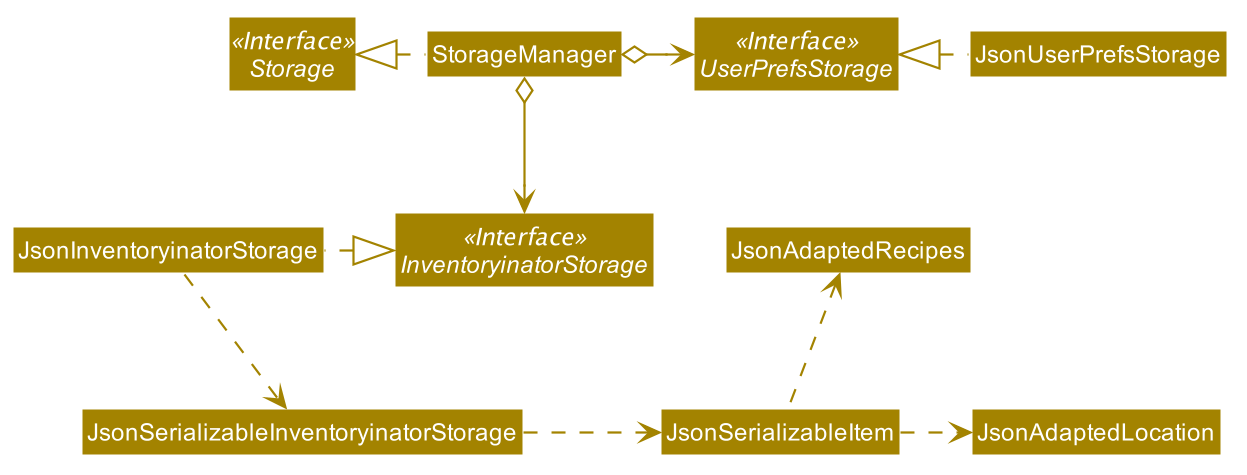

The diagram above was rendered by PlantUML. Its source (embedded in the PNG):
@startuml








skinparam BackgroundColor #FFFFFFF

skinparam Shadowing false

skinparam Class {
    FontColor #FFFFFF
    BorderThickness 1
    BorderColor #FFFFFF
    StereotypeFontColor #FFFFFF
    FontName Arial
}

skinparam Actor {
    BorderColor #000000
    Color #000000
    FontName Arial
}

skinparam Sequence {
    MessageAlign center
    BoxFontSize 15
    BoxPadding 0
    BoxFontColor #FFFFFF
    FontName Arial
}

skinparam Participant {
    FontColor #FFFFFFF
    Padding 20
}

skinparam MinClassWidth 50
skinparam ParticipantPadding 10
skinparam Shadowing false
skinparam DefaultTextAlignment center
skinparam packageStyle Rectangle

hide footbox
hide members
hide circle
skinparam arrowThickness 1.1
skinparam arrowColor #A38300
skinparam classBackgroundColor #A38300

Interface Storage <<Interface>>
Interface UserPrefsStorage <<Interface>>
Interface InventoryinatorStorage <<Interface>>

Class StorageManager
Class JsonUserPrefsStorage
Class JsonInventoryinatorStorage

StorageManager .left.|> Storage
StorageManager o-right-> UserPrefsStorage
StorageManager o--> InventoryinatorStorage

JsonUserPrefsStorage .left.|> UserPrefsStorage
JsonInventoryinatorStorage .left.|> InventoryinatorStorage
JsonInventoryinatorStorage .down.> JsonSerializableInventoryinatorStorage
JsonSerializableInventoryinatorStorage .right.> JsonSerializableItem
JsonSerializableItem .right.> JsonAdaptedLocation
JsonSerializableItem .up.> JsonAdaptedRecipes
@enduml